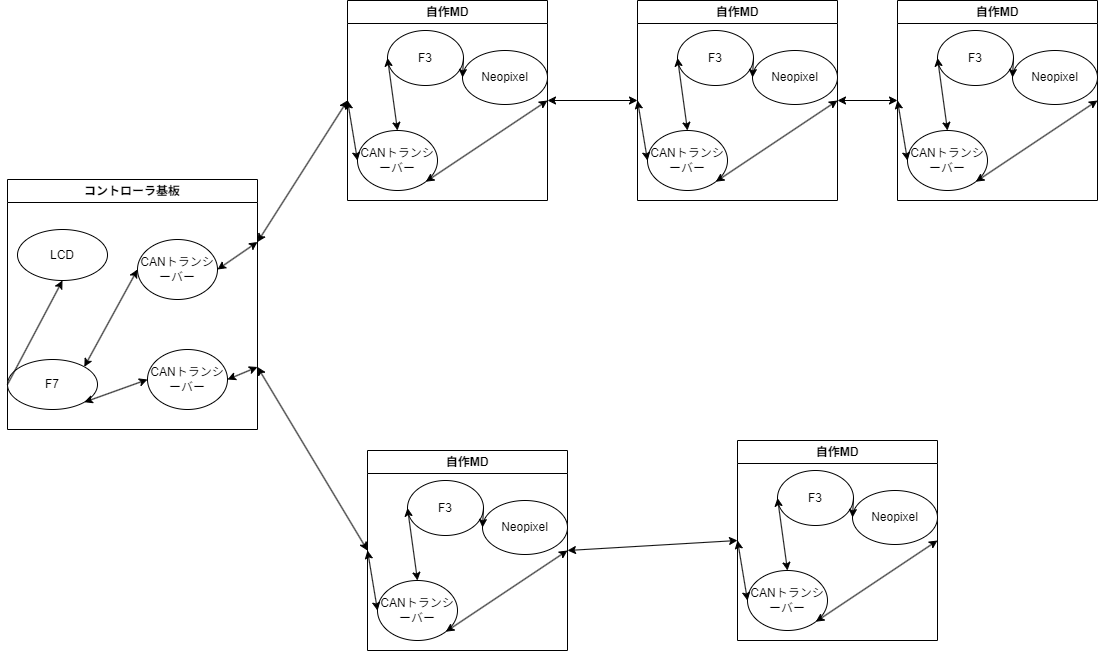

The diagram above was exported from draw.io. Its source (the exported page's mxGraphModel, read from the mxfile embedded in the PNG):
<mxGraphModel dx="496" dy="467" grid="1" gridSize="10" guides="1" tooltips="1" connect="1" arrows="1" fold="1" page="1" pageScale="1" pageWidth="1169" pageHeight="827" math="0" shadow="0">
  <root>
    <mxCell id="0" />
    <mxCell id="1" parent="0" />
    <mxCell id="43" value="" style="endArrow=classic;startArrow=classic;html=1;entryX=0;entryY=0.5;entryDx=0;entryDy=0;exitX=1;exitY=0.25;exitDx=0;exitDy=0;" parent="1" source="100" target="75" edge="1">
      <mxGeometry width="50" height="50" relative="1" as="geometry">
        <mxPoint x="330" y="180" as="sourcePoint" />
        <mxPoint x="340" y="125" as="targetPoint" />
      </mxGeometry>
    </mxCell>
    <mxCell id="44" value="" style="endArrow=classic;startArrow=classic;html=1;entryX=0;entryY=0.5;entryDx=0;entryDy=0;exitX=1;exitY=0.75;exitDx=0;exitDy=0;" parent="1" source="100" target="83" edge="1">
      <mxGeometry width="50" height="50" relative="1" as="geometry">
        <mxPoint x="280" y="665" as="sourcePoint" />
        <mxPoint x="340" y="670" as="targetPoint" />
      </mxGeometry>
    </mxCell>
    <mxCell id="46" value="" style="endArrow=classic;startArrow=classic;html=1;entryX=0;entryY=0.5;entryDx=0;entryDy=0;exitX=1;exitY=0.5;exitDx=0;exitDy=0;" parent="1" source="75" target="66" edge="1">
      <mxGeometry width="50" height="50" relative="1" as="geometry">
        <mxPoint x="570" y="125" as="sourcePoint" />
        <mxPoint x="585" y="233" as="targetPoint" />
      </mxGeometry>
    </mxCell>
    <mxCell id="47" value="" style="endArrow=classic;startArrow=classic;html=1;exitX=1;exitY=0.5;exitDx=0;exitDy=0;entryX=0;entryY=0.5;entryDx=0;entryDy=0;" parent="1" source="83" target="91" edge="1">
      <mxGeometry width="50" height="50" relative="1" as="geometry">
        <mxPoint x="590" y="670" as="sourcePoint" />
        <mxPoint x="660" y="670" as="targetPoint" />
      </mxGeometry>
    </mxCell>
    <mxCell id="66" value="自作MD" style="swimlane;whiteSpace=wrap;html=1;" vertex="1" parent="1">
      <mxGeometry x="640" y="110" width="200" height="200" as="geometry">
        <mxRectangle x="860" y="30" width="80" height="30" as="alternateBounds" />
      </mxGeometry>
    </mxCell>
    <mxCell id="38" value="CANトランシーバー" style="ellipse;whiteSpace=wrap;html=1;" parent="66" vertex="1">
      <mxGeometry x="10" y="130" width="80" height="60" as="geometry" />
    </mxCell>
    <mxCell id="37" value="F3" style="ellipse;whiteSpace=wrap;html=1;" parent="66" vertex="1">
      <mxGeometry x="40" y="30" width="76" height="55" as="geometry" />
    </mxCell>
    <mxCell id="40" value="" style="endArrow=classic;startArrow=classic;html=1;entryX=0;entryY=0.5;entryDx=0;entryDy=0;exitX=0.5;exitY=0;exitDx=0;exitDy=0;" parent="66" source="38" target="37" edge="1">
      <mxGeometry width="50" height="50" relative="1" as="geometry">
        <mxPoint x="-355" y="290" as="sourcePoint" />
        <mxPoint x="-305" y="240" as="targetPoint" />
      </mxGeometry>
    </mxCell>
    <mxCell id="42" value="Neopixel" style="ellipse;whiteSpace=wrap;html=1;" parent="66" vertex="1">
      <mxGeometry x="115" y="50" width="85" height="54" as="geometry" />
    </mxCell>
    <mxCell id="36" style="edgeStyle=none;html=1;exitX=1;exitY=0.5;exitDx=0;exitDy=0;entryX=0;entryY=0.5;entryDx=0;entryDy=0;" parent="66" source="37" target="42" edge="1">
      <mxGeometry relative="1" as="geometry" />
    </mxCell>
    <mxCell id="39" value="" style="endArrow=classic;startArrow=classic;html=1;entryX=0;entryY=0.5;entryDx=0;entryDy=0;exitX=0;exitY=0.5;exitDx=0;exitDy=0;" parent="66" source="66" target="38" edge="1">
      <mxGeometry width="50" height="50" relative="1" as="geometry">
        <mxPoint x="-455" y="290" as="sourcePoint" />
        <mxPoint x="-405" y="240" as="targetPoint" />
      </mxGeometry>
    </mxCell>
    <mxCell id="41" value="" style="endArrow=classic;startArrow=classic;html=1;exitX=1;exitY=1;exitDx=0;exitDy=0;entryX=1;entryY=0.5;entryDx=0;entryDy=0;" parent="66" source="38" target="66" edge="1">
      <mxGeometry width="50" height="50" relative="1" as="geometry">
        <mxPoint x="-125" y="220" as="sourcePoint" />
        <mxPoint x="-10" y="203" as="targetPoint" />
      </mxGeometry>
    </mxCell>
    <mxCell id="67" value="自作MD" style="swimlane;whiteSpace=wrap;html=1;" vertex="1" parent="1">
      <mxGeometry x="900" y="110" width="200" height="200" as="geometry">
        <mxRectangle x="860" y="30" width="80" height="30" as="alternateBounds" />
      </mxGeometry>
    </mxCell>
    <mxCell id="68" value="CANトランシーバー" style="ellipse;whiteSpace=wrap;html=1;" vertex="1" parent="67">
      <mxGeometry x="10" y="130" width="80" height="60" as="geometry" />
    </mxCell>
    <mxCell id="69" value="F3" style="ellipse;whiteSpace=wrap;html=1;" vertex="1" parent="67">
      <mxGeometry x="40" y="30" width="76" height="55" as="geometry" />
    </mxCell>
    <mxCell id="70" value="" style="endArrow=classic;startArrow=classic;html=1;entryX=0;entryY=0.5;entryDx=0;entryDy=0;exitX=0.5;exitY=0;exitDx=0;exitDy=0;" edge="1" parent="67" source="68" target="69">
      <mxGeometry width="50" height="50" relative="1" as="geometry">
        <mxPoint x="-355" y="290" as="sourcePoint" />
        <mxPoint x="-305" y="240" as="targetPoint" />
      </mxGeometry>
    </mxCell>
    <mxCell id="71" value="Neopixel" style="ellipse;whiteSpace=wrap;html=1;" vertex="1" parent="67">
      <mxGeometry x="115" y="50" width="85" height="54" as="geometry" />
    </mxCell>
    <mxCell id="72" style="edgeStyle=none;html=1;exitX=1;exitY=0.5;exitDx=0;exitDy=0;entryX=0;entryY=0.5;entryDx=0;entryDy=0;" edge="1" parent="67" source="69" target="71">
      <mxGeometry relative="1" as="geometry" />
    </mxCell>
    <mxCell id="73" value="" style="endArrow=classic;startArrow=classic;html=1;entryX=0;entryY=0.5;entryDx=0;entryDy=0;exitX=0;exitY=0.5;exitDx=0;exitDy=0;" edge="1" parent="67" source="67" target="68">
      <mxGeometry width="50" height="50" relative="1" as="geometry">
        <mxPoint x="-455" y="290" as="sourcePoint" />
        <mxPoint x="-405" y="240" as="targetPoint" />
      </mxGeometry>
    </mxCell>
    <mxCell id="74" value="" style="endArrow=classic;startArrow=classic;html=1;exitX=1;exitY=1;exitDx=0;exitDy=0;entryX=1;entryY=0.5;entryDx=0;entryDy=0;" edge="1" parent="67" source="68" target="67">
      <mxGeometry width="50" height="50" relative="1" as="geometry">
        <mxPoint x="-125" y="220" as="sourcePoint" />
        <mxPoint x="-10" y="203" as="targetPoint" />
      </mxGeometry>
    </mxCell>
    <mxCell id="75" value="自作MD" style="swimlane;whiteSpace=wrap;html=1;" vertex="1" parent="1">
      <mxGeometry x="350" y="110" width="200" height="200" as="geometry">
        <mxRectangle x="860" y="30" width="80" height="30" as="alternateBounds" />
      </mxGeometry>
    </mxCell>
    <mxCell id="76" value="CANトランシーバー" style="ellipse;whiteSpace=wrap;html=1;" vertex="1" parent="75">
      <mxGeometry x="10" y="130" width="80" height="60" as="geometry" />
    </mxCell>
    <mxCell id="77" value="F3" style="ellipse;whiteSpace=wrap;html=1;" vertex="1" parent="75">
      <mxGeometry x="40" y="30" width="76" height="55" as="geometry" />
    </mxCell>
    <mxCell id="78" value="" style="endArrow=classic;startArrow=classic;html=1;entryX=0;entryY=0.5;entryDx=0;entryDy=0;exitX=0.5;exitY=0;exitDx=0;exitDy=0;" edge="1" parent="75" source="76" target="77">
      <mxGeometry width="50" height="50" relative="1" as="geometry">
        <mxPoint x="-355" y="290" as="sourcePoint" />
        <mxPoint x="-305" y="240" as="targetPoint" />
      </mxGeometry>
    </mxCell>
    <mxCell id="79" value="Neopixel" style="ellipse;whiteSpace=wrap;html=1;" vertex="1" parent="75">
      <mxGeometry x="115" y="50" width="85" height="54" as="geometry" />
    </mxCell>
    <mxCell id="80" style="edgeStyle=none;html=1;exitX=1;exitY=0.5;exitDx=0;exitDy=0;entryX=0;entryY=0.5;entryDx=0;entryDy=0;" edge="1" parent="75" source="77" target="79">
      <mxGeometry relative="1" as="geometry" />
    </mxCell>
    <mxCell id="81" value="" style="endArrow=classic;startArrow=classic;html=1;entryX=0;entryY=0.5;entryDx=0;entryDy=0;exitX=0;exitY=0.5;exitDx=0;exitDy=0;" edge="1" parent="75" source="75" target="76">
      <mxGeometry width="50" height="50" relative="1" as="geometry">
        <mxPoint x="-455" y="290" as="sourcePoint" />
        <mxPoint x="-405" y="240" as="targetPoint" />
      </mxGeometry>
    </mxCell>
    <mxCell id="82" value="" style="endArrow=classic;startArrow=classic;html=1;exitX=1;exitY=1;exitDx=0;exitDy=0;entryX=1;entryY=0.5;entryDx=0;entryDy=0;" edge="1" parent="75" source="76" target="75">
      <mxGeometry width="50" height="50" relative="1" as="geometry">
        <mxPoint x="-125" y="220" as="sourcePoint" />
        <mxPoint x="-10" y="203" as="targetPoint" />
      </mxGeometry>
    </mxCell>
    <mxCell id="83" value="自作MD" style="swimlane;whiteSpace=wrap;html=1;" vertex="1" parent="1">
      <mxGeometry x="370" y="560" width="200" height="200" as="geometry">
        <mxRectangle x="860" y="30" width="80" height="30" as="alternateBounds" />
      </mxGeometry>
    </mxCell>
    <mxCell id="84" value="CANトランシーバー" style="ellipse;whiteSpace=wrap;html=1;" vertex="1" parent="83">
      <mxGeometry x="10" y="130" width="80" height="60" as="geometry" />
    </mxCell>
    <mxCell id="85" value="F3" style="ellipse;whiteSpace=wrap;html=1;" vertex="1" parent="83">
      <mxGeometry x="40" y="30" width="76" height="55" as="geometry" />
    </mxCell>
    <mxCell id="86" value="" style="endArrow=classic;startArrow=classic;html=1;entryX=0;entryY=0.5;entryDx=0;entryDy=0;exitX=0.5;exitY=0;exitDx=0;exitDy=0;" edge="1" parent="83" source="84" target="85">
      <mxGeometry width="50" height="50" relative="1" as="geometry">
        <mxPoint x="-355" y="290" as="sourcePoint" />
        <mxPoint x="-305" y="240" as="targetPoint" />
      </mxGeometry>
    </mxCell>
    <mxCell id="87" value="Neopixel" style="ellipse;whiteSpace=wrap;html=1;" vertex="1" parent="83">
      <mxGeometry x="115" y="50" width="85" height="54" as="geometry" />
    </mxCell>
    <mxCell id="88" style="edgeStyle=none;html=1;exitX=1;exitY=0.5;exitDx=0;exitDy=0;entryX=0;entryY=0.5;entryDx=0;entryDy=0;" edge="1" parent="83" source="85" target="87">
      <mxGeometry relative="1" as="geometry" />
    </mxCell>
    <mxCell id="89" value="" style="endArrow=classic;startArrow=classic;html=1;entryX=0;entryY=0.5;entryDx=0;entryDy=0;exitX=0;exitY=0.5;exitDx=0;exitDy=0;" edge="1" parent="83" source="83" target="84">
      <mxGeometry width="50" height="50" relative="1" as="geometry">
        <mxPoint x="-455" y="290" as="sourcePoint" />
        <mxPoint x="-405" y="240" as="targetPoint" />
      </mxGeometry>
    </mxCell>
    <mxCell id="90" value="" style="endArrow=classic;startArrow=classic;html=1;exitX=1;exitY=1;exitDx=0;exitDy=0;entryX=1;entryY=0.5;entryDx=0;entryDy=0;" edge="1" parent="83" source="84" target="83">
      <mxGeometry width="50" height="50" relative="1" as="geometry">
        <mxPoint x="-125" y="220" as="sourcePoint" />
        <mxPoint x="-10" y="203" as="targetPoint" />
      </mxGeometry>
    </mxCell>
    <mxCell id="91" value="自作MD" style="swimlane;whiteSpace=wrap;html=1;" vertex="1" parent="1">
      <mxGeometry x="740" y="550" width="200" height="200" as="geometry">
        <mxRectangle x="860" y="30" width="80" height="30" as="alternateBounds" />
      </mxGeometry>
    </mxCell>
    <mxCell id="92" value="CANトランシーバー" style="ellipse;whiteSpace=wrap;html=1;" vertex="1" parent="91">
      <mxGeometry x="10" y="130" width="80" height="60" as="geometry" />
    </mxCell>
    <mxCell id="93" value="F3" style="ellipse;whiteSpace=wrap;html=1;" vertex="1" parent="91">
      <mxGeometry x="40" y="30" width="76" height="55" as="geometry" />
    </mxCell>
    <mxCell id="94" value="" style="endArrow=classic;startArrow=classic;html=1;entryX=0;entryY=0.5;entryDx=0;entryDy=0;exitX=0.5;exitY=0;exitDx=0;exitDy=0;" edge="1" parent="91" source="92" target="93">
      <mxGeometry width="50" height="50" relative="1" as="geometry">
        <mxPoint x="-355" y="290" as="sourcePoint" />
        <mxPoint x="-305" y="240" as="targetPoint" />
      </mxGeometry>
    </mxCell>
    <mxCell id="95" value="Neopixel" style="ellipse;whiteSpace=wrap;html=1;" vertex="1" parent="91">
      <mxGeometry x="115" y="50" width="85" height="54" as="geometry" />
    </mxCell>
    <mxCell id="96" style="edgeStyle=none;html=1;exitX=1;exitY=0.5;exitDx=0;exitDy=0;entryX=0;entryY=0.5;entryDx=0;entryDy=0;" edge="1" parent="91" source="93" target="95">
      <mxGeometry relative="1" as="geometry" />
    </mxCell>
    <mxCell id="97" value="" style="endArrow=classic;startArrow=classic;html=1;entryX=0;entryY=0.5;entryDx=0;entryDy=0;exitX=0;exitY=0.5;exitDx=0;exitDy=0;" edge="1" parent="91" source="91" target="92">
      <mxGeometry width="50" height="50" relative="1" as="geometry">
        <mxPoint x="-455" y="290" as="sourcePoint" />
        <mxPoint x="-405" y="240" as="targetPoint" />
      </mxGeometry>
    </mxCell>
    <mxCell id="98" value="" style="endArrow=classic;startArrow=classic;html=1;exitX=1;exitY=1;exitDx=0;exitDy=0;entryX=1;entryY=0.5;entryDx=0;entryDy=0;" edge="1" parent="91" source="92" target="91">
      <mxGeometry width="50" height="50" relative="1" as="geometry">
        <mxPoint x="-125" y="220" as="sourcePoint" />
        <mxPoint x="-10" y="203" as="targetPoint" />
      </mxGeometry>
    </mxCell>
    <mxCell id="99" value="" style="endArrow=classic;startArrow=classic;html=1;exitX=1;exitY=0.5;exitDx=0;exitDy=0;entryX=0;entryY=0.5;entryDx=0;entryDy=0;" edge="1" parent="1" source="66" target="67">
      <mxGeometry width="50" height="50" relative="1" as="geometry">
        <mxPoint x="940" y="240" as="sourcePoint" />
        <mxPoint x="990" y="190" as="targetPoint" />
      </mxGeometry>
    </mxCell>
    <mxCell id="100" value="コントローラ基板" style="swimlane;whiteSpace=wrap;html=1;" vertex="1" parent="1">
      <mxGeometry x="10" y="289" width="250" height="250" as="geometry" />
    </mxCell>
    <mxCell id="4" value="LCD" style="ellipse;whiteSpace=wrap;html=1;" parent="100" vertex="1">
      <mxGeometry x="10" y="50" width="90" height="51" as="geometry" />
    </mxCell>
    <mxCell id="3" value="F7" style="ellipse;whiteSpace=wrap;html=1;" parent="100" vertex="1">
      <mxGeometry y="180" width="90" height="50" as="geometry" />
    </mxCell>
    <mxCell id="8" value="" style="endArrow=classic;html=1;exitX=0;exitY=0.5;exitDx=0;exitDy=0;entryX=0.5;entryY=1;entryDx=0;entryDy=0;" parent="100" source="3" target="4" edge="1">
      <mxGeometry width="50" height="50" relative="1" as="geometry">
        <mxPoint x="330" y="300" as="sourcePoint" />
        <mxPoint x="380" y="250" as="targetPoint" />
      </mxGeometry>
    </mxCell>
    <mxCell id="5" value="CANトランシーバー" style="ellipse;whiteSpace=wrap;html=1;" parent="100" vertex="1">
      <mxGeometry x="130" y="60" width="80" height="60" as="geometry" />
    </mxCell>
    <mxCell id="7" value="" style="endArrow=classic;startArrow=classic;html=1;exitX=1;exitY=0;exitDx=0;exitDy=0;entryX=0;entryY=0.5;entryDx=0;entryDy=0;" parent="100" source="3" target="5" edge="1">
      <mxGeometry width="50" height="50" relative="1" as="geometry">
        <mxPoint x="85" y="290" as="sourcePoint" />
        <mxPoint x="135" y="240" as="targetPoint" />
      </mxGeometry>
    </mxCell>
    <mxCell id="9" value="CANトランシーバー" style="ellipse;whiteSpace=wrap;html=1;" parent="100" vertex="1">
      <mxGeometry x="140" y="170" width="80" height="60" as="geometry" />
    </mxCell>
    <mxCell id="10" value="" style="endArrow=classic;startArrow=classic;html=1;exitX=1;exitY=1;exitDx=0;exitDy=0;entryX=0;entryY=0.5;entryDx=0;entryDy=0;" parent="100" source="3" target="9" edge="1">
      <mxGeometry width="50" height="50" relative="1" as="geometry">
        <mxPoint x="60" y="414" as="sourcePoint" />
        <mxPoint x="135" y="309" as="targetPoint" />
      </mxGeometry>
    </mxCell>
    <mxCell id="11" value="" style="endArrow=classic;startArrow=classic;html=1;entryX=1;entryY=0.75;entryDx=0;entryDy=0;exitX=1;exitY=0.5;exitDx=0;exitDy=0;" parent="100" source="9" target="100" edge="1">
      <mxGeometry width="50" height="50" relative="1" as="geometry">
        <mxPoint x="80" y="320" as="sourcePoint" />
        <mxPoint x="130" y="270" as="targetPoint" />
      </mxGeometry>
    </mxCell>
    <mxCell id="6" value="" style="endArrow=classic;startArrow=classic;html=1;entryX=1;entryY=0.25;entryDx=0;entryDy=0;exitX=1;exitY=0.5;exitDx=0;exitDy=0;" parent="100" source="5" target="100" edge="1">
      <mxGeometry width="50" height="50" relative="1" as="geometry">
        <mxPoint x="160" y="370" as="sourcePoint" />
        <mxPoint x="210" y="320" as="targetPoint" />
      </mxGeometry>
    </mxCell>
  </root>
</mxGraphModel>